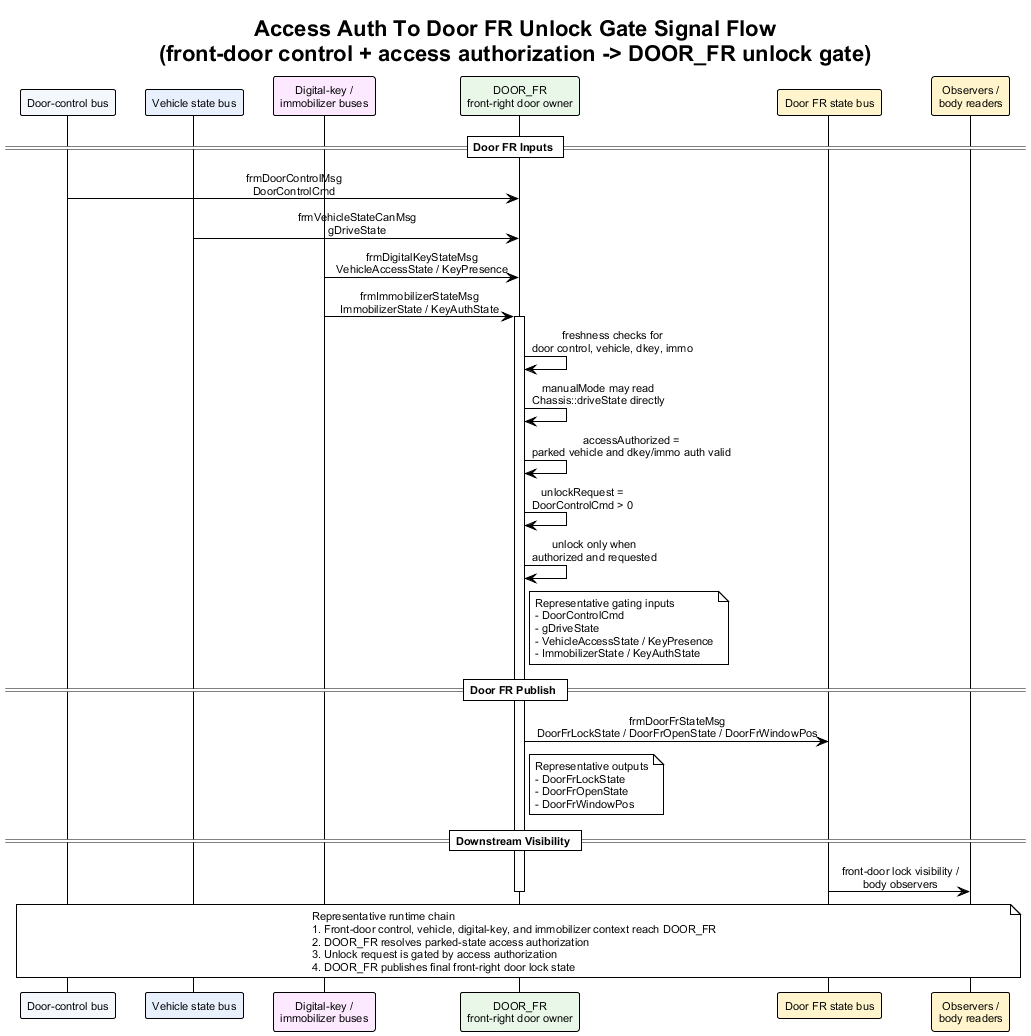

The diagram above was rendered by PlantUML. Its source (embedded in the PNG):
@startuml access_auth_to_door_fr_unlock_gate_signal_flow
!theme plain
skinparam backgroundColor #FFFFFF
skinparam defaultFontName Arial
skinparam defaultFontSize 11
skinparam sequenceMessageAlign center
skinparam responseMessageBelowArrow true

title Access Auth To Door FR Unlock Gate Signal Flow\n(front-door control + access authorization -> DOOR_FR unlock gate)

participant "Door-control bus" as DoorCtl #F4F7FB
participant "Vehicle state bus" as Veh #E8F0FE
participant "Digital-key /\nimmobilizer buses" as Access #FCE8FF
participant "DOOR_FR\nfront-right door owner" as DoorFR #E8F7E8
participant "Door FR state bus" as DoorBus #FFF4CC
participant "Observers /\nbody readers" as Obs #FFF4CC

== Door FR Inputs ==

DoorCtl -> DoorFR : frmDoorControlMsg\nDoorControlCmd
Veh -> DoorFR : frmVehicleStateCanMsg\ngDriveState
Access -> DoorFR : frmDigitalKeyStateMsg\nVehicleAccessState / KeyPresence
Access -> DoorFR : frmImmobilizerStateMsg\nImmobilizerState / KeyAuthState
activate DoorFR
DoorFR -> DoorFR : freshness checks for\ndoor control, vehicle, dkey, immo
DoorFR -> DoorFR : manualMode may read\nChassis::driveState directly
DoorFR -> DoorFR : accessAuthorized =\nparked vehicle and dkey/immo auth valid
DoorFR -> DoorFR : unlockRequest =\nDoorControlCmd > 0
DoorFR -> DoorFR : unlock only when\nauthorized and requested
note right of DoorFR
Representative gating inputs
- DoorControlCmd
- gDriveState
- VehicleAccessState / KeyPresence
- ImmobilizerState / KeyAuthState
end note

== Door FR Publish ==

DoorFR -> DoorBus : frmDoorFrStateMsg\nDoorFrLockState / DoorFrOpenState / DoorFrWindowPos
note right of DoorFR
Representative outputs
- DoorFrLockState
- DoorFrOpenState
- DoorFrWindowPos
end note

== Downstream Visibility ==

DoorBus -> Obs : front-door lock visibility /\nbody observers
deactivate DoorFR

note over DoorCtl, Obs
Representative runtime chain
1. Front-door control, vehicle, digital-key, and immobilizer context reach DOOR_FR
2. DOOR_FR resolves parked-state access authorization
3. Unlock request is gated by access authorization
4. DOOR_FR publishes final front-right door lock state
end note

@enduml